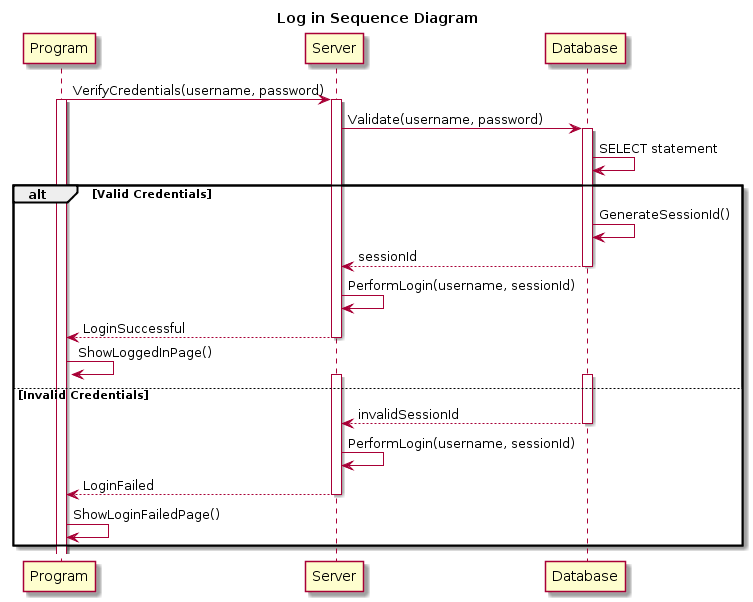

The diagram above was rendered by PlantUML. Its source (embedded in the PNG):
@startuml
title Log in Sequence Diagram

Program -> Server : VerifyCredentials(username, password)
Activate Program
Activate Server
Server -> Database : Validate(username, password)
Activate Database
Database -> Database : SELECT statement 

alt Valid Credentials
    Database -> Database : GenerateSessionId()
    Database --> Server : sessionId
    Deactivate Database
    Server -> Server : PerformLogin(username, sessionId)
    Server --> Program : LoginSuccessful
    Deactivate Server
    Program -> Program : ShowLoggedInPage()
else Invalid Credentials
    Activate Database
    Activate Server
    Database --> Server : invalidSessionId
    Deactivate Database
    Server -> Server : PerformLogin(username, sessionId)
    Server --> Program : LoginFailed
    Deactivate Server
    Program -> Program : ShowLoginFailedPage()
end
@enduml